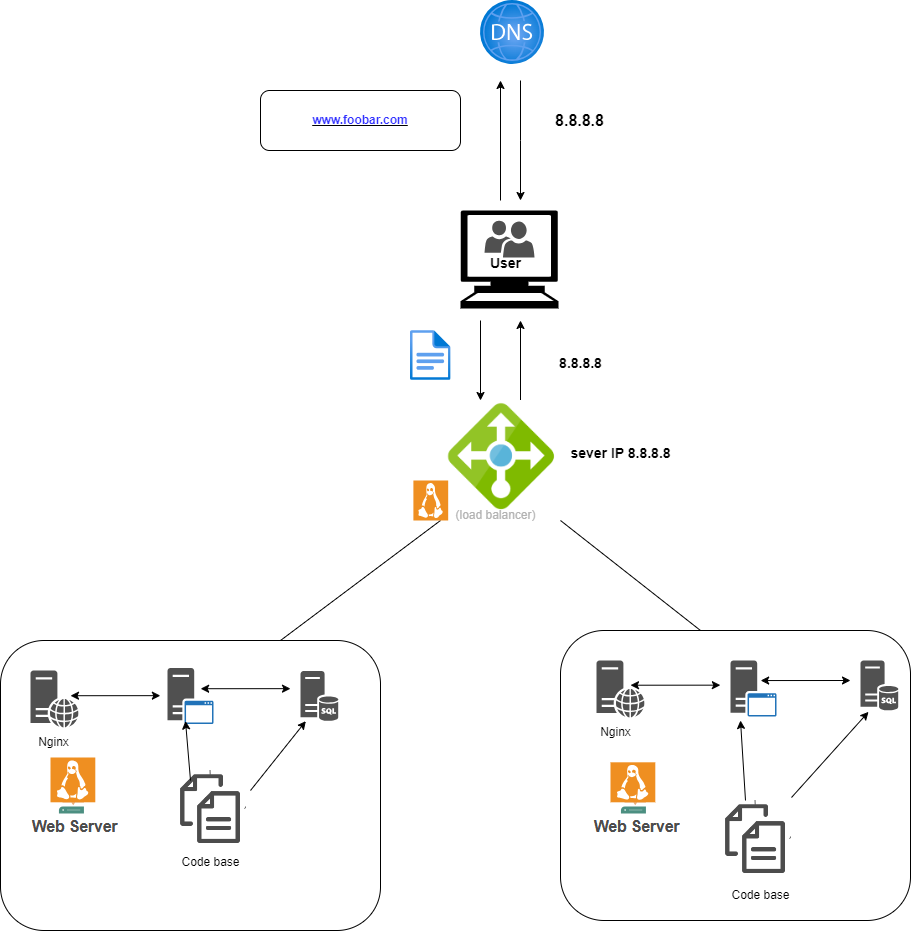

The diagram above was exported from draw.io. Its source (the exported page's mxGraphModel, read from the mxfile embedded in the PNG):
<mxGraphModel dx="1707" dy="490" grid="1" gridSize="10" guides="1" tooltips="1" connect="1" arrows="1" fold="1" page="1" pageScale="1" pageWidth="827" pageHeight="1169" math="0" shadow="0">
  <root>
    <mxCell id="0" />
    <mxCell id="1" parent="0" />
    <mxCell id="Z2aWivUbkIMFIZujtj76-1" value="" style="image;aspect=fixed;html=1;points=[];align=center;fontSize=12;image=img/lib/azure2/networking/DNS_Zones.svg;" parent="1" vertex="1">
      <mxGeometry x="360" y="40" width="64" height="64" as="geometry" />
    </mxCell>
    <mxCell id="Z2aWivUbkIMFIZujtj76-2" value="" style="endArrow=classic;html=1;rounded=0;" parent="1" edge="1">
      <mxGeometry width="50" height="50" relative="1" as="geometry">
        <mxPoint x="400" y="120" as="sourcePoint" />
        <mxPoint x="400" y="240" as="targetPoint" />
        <Array as="points">
          <mxPoint x="400" y="180" />
        </Array>
      </mxGeometry>
    </mxCell>
    <mxCell id="Z2aWivUbkIMFIZujtj76-3" value="" style="endArrow=classic;html=1;rounded=0;" parent="1" edge="1">
      <mxGeometry width="50" height="50" relative="1" as="geometry">
        <mxPoint x="380" y="240" as="sourcePoint" />
        <mxPoint x="380" y="120" as="targetPoint" />
      </mxGeometry>
    </mxCell>
    <mxCell id="Z2aWivUbkIMFIZujtj76-4" value="&lt;u&gt;&lt;b&gt;&lt;font color=&quot;#3333ff&quot;&gt;www.foobar.com&lt;/font&gt;&lt;/b&gt;&lt;/u&gt;" style="rounded=1;whiteSpace=wrap;html=1;" parent="1" vertex="1">
      <mxGeometry x="140" y="130" width="200" height="60" as="geometry" />
    </mxCell>
    <mxCell id="Z2aWivUbkIMFIZujtj76-5" value="&lt;b&gt;&lt;font style=&quot;font-size: 16px;&quot;&gt;8.8.8.8&lt;/font&gt;&lt;/b&gt;" style="text;html=1;align=center;verticalAlign=middle;resizable=0;points=[];autosize=1;strokeColor=none;fillColor=none;" parent="1" vertex="1">
      <mxGeometry x="424" y="145" width="70" height="30" as="geometry" />
    </mxCell>
    <mxCell id="Z2aWivUbkIMFIZujtj76-6" value="" style="sketch=0;pointerEvents=1;shadow=0;dashed=0;html=1;strokeColor=none;labelPosition=center;verticalLabelPosition=bottom;verticalAlign=top;align=center;fillColor=#505050;shape=mxgraph.mscae.intune.user_group" parent="1" vertex="1">
      <mxGeometry x="364" y="260" width="50" height="37" as="geometry" />
    </mxCell>
    <mxCell id="Z2aWivUbkIMFIZujtj76-7" value="" style="shape=mxgraph.signs.tech.computer;html=1;pointerEvents=1;fillColor=#000000;strokeColor=none;verticalLabelPosition=bottom;verticalAlign=top;align=center;" parent="1" vertex="1">
      <mxGeometry x="340" y="250" width="98" height="98" as="geometry" />
    </mxCell>
    <mxCell id="Z2aWivUbkIMFIZujtj76-8" value="&lt;b&gt;&lt;font style=&quot;font-size: 14px;&quot;&gt;User&lt;/font&gt;&lt;/b&gt;" style="text;html=1;align=center;verticalAlign=middle;resizable=0;points=[];autosize=1;strokeColor=none;fillColor=none;" parent="1" vertex="1">
      <mxGeometry x="360" y="288" width="50" height="30" as="geometry" />
    </mxCell>
    <mxCell id="Z2aWivUbkIMFIZujtj76-9" value="" style="endArrow=classic;html=1;rounded=0;" parent="1" edge="1">
      <mxGeometry width="50" height="50" relative="1" as="geometry">
        <mxPoint x="400" y="440" as="sourcePoint" />
        <mxPoint x="400" y="360" as="targetPoint" />
      </mxGeometry>
    </mxCell>
    <mxCell id="Z2aWivUbkIMFIZujtj76-10" value="" style="endArrow=classic;html=1;rounded=0;" parent="1" edge="1">
      <mxGeometry width="50" height="50" relative="1" as="geometry">
        <mxPoint x="360" y="360" as="sourcePoint" />
        <mxPoint x="360" y="440" as="targetPoint" />
      </mxGeometry>
    </mxCell>
    <mxCell id="Z2aWivUbkIMFIZujtj76-12" value="" style="image;aspect=fixed;html=1;points=[];align=center;fontSize=12;image=img/lib/azure2/general/File.svg;" parent="1" vertex="1">
      <mxGeometry x="290" y="370" width="40.58" height="50" as="geometry" />
    </mxCell>
    <mxCell id="Z2aWivUbkIMFIZujtj76-13" value="&lt;b&gt;&lt;font style=&quot;font-size: 14px;&quot;&gt;8.8.8.8&lt;/font&gt;&lt;/b&gt;" style="text;html=1;align=center;verticalAlign=middle;resizable=0;points=[];autosize=1;strokeColor=none;fillColor=none;" parent="1" vertex="1">
      <mxGeometry x="425" y="388" width="70" height="30" as="geometry" />
    </mxCell>
    <mxCell id="Z2aWivUbkIMFIZujtj76-15" value="" style="shape=image;verticalLabelPosition=bottom;labelBackgroundColor=default;verticalAlign=top;aspect=fixed;imageAspect=0;image=data:image/png,(base64 omitted: 21972 chars);" parent="1" vertex="1">
      <mxGeometry x="310" y="440" width="133.92" height="115" as="geometry" />
    </mxCell>
    <mxCell id="Z2aWivUbkIMFIZujtj76-16" value="&lt;b&gt;&lt;font style=&quot;font-size: 14px;&quot;&gt;sever IP 8.8.8.8&lt;/font&gt;&lt;/b&gt;" style="text;html=1;align=center;verticalAlign=middle;resizable=0;points=[];autosize=1;strokeColor=none;fillColor=none;" parent="1" vertex="1">
      <mxGeometry x="440" y="478" width="120" height="30" as="geometry" />
    </mxCell>
    <mxCell id="Z2aWivUbkIMFIZujtj76-17" value="&lt;font color=&quot;#b3b3b3&quot;&gt;(load balancer)&lt;/font&gt;" style="text;html=1;align=center;verticalAlign=middle;resizable=0;points=[];autosize=1;strokeColor=none;fillColor=none;" parent="1" vertex="1">
      <mxGeometry x="325" y="540" width="100" height="30" as="geometry" />
    </mxCell>
    <mxCell id="Z2aWivUbkIMFIZujtj76-18" value="" style="endArrow=none;html=1;rounded=0;" parent="1" edge="1">
      <mxGeometry width="50" height="50" relative="1" as="geometry">
        <mxPoint x="160" y="680" as="sourcePoint" />
        <mxPoint x="320" y="560" as="targetPoint" />
        <Array as="points" />
      </mxGeometry>
    </mxCell>
    <mxCell id="Z2aWivUbkIMFIZujtj76-19" value="" style="endArrow=none;html=1;rounded=0;" parent="1" edge="1">
      <mxGeometry width="50" height="50" relative="1" as="geometry">
        <mxPoint x="440" y="560" as="sourcePoint" />
        <mxPoint x="580" y="670" as="targetPoint" />
      </mxGeometry>
    </mxCell>
    <mxCell id="Z2aWivUbkIMFIZujtj76-21" value="" style="rounded=1;whiteSpace=wrap;html=1;" parent="1" vertex="1">
      <mxGeometry x="-120" y="680" width="380" height="290" as="geometry" />
    </mxCell>
    <mxCell id="Z2aWivUbkIMFIZujtj76-22" value="" style="rounded=1;whiteSpace=wrap;html=1;" parent="1" vertex="1">
      <mxGeometry x="440" y="670" width="350" height="290" as="geometry" />
    </mxCell>
    <mxCell id="Z2aWivUbkIMFIZujtj76-23" value="" style="sketch=0;pointerEvents=1;shadow=0;dashed=0;html=1;strokeColor=none;fillColor=#505050;labelPosition=center;verticalLabelPosition=bottom;verticalAlign=top;outlineConnect=0;align=center;shape=mxgraph.office.servers.web_server;" parent="1" vertex="1">
      <mxGeometry x="-90" y="710" width="48" height="57" as="geometry" />
    </mxCell>
    <mxCell id="Z2aWivUbkIMFIZujtj76-25" value="" style="sketch=0;pointerEvents=1;shadow=0;dashed=0;html=1;strokeColor=none;fillColor=#505050;labelPosition=center;verticalLabelPosition=bottom;verticalAlign=top;outlineConnect=0;align=center;shape=mxgraph.office.servers.web_server;" parent="1" vertex="1">
      <mxGeometry x="476" y="700" width="48" height="57" as="geometry" />
    </mxCell>
    <mxCell id="Z2aWivUbkIMFIZujtj76-26" value="Nginx" style="text;html=1;align=center;verticalAlign=middle;resizable=0;points=[];autosize=1;strokeColor=none;fillColor=none;" parent="1" vertex="1">
      <mxGeometry x="-92" y="767" width="50" height="30" as="geometry" />
    </mxCell>
    <mxCell id="Z2aWivUbkIMFIZujtj76-27" value="Nginx" style="text;html=1;align=center;verticalAlign=middle;resizable=0;points=[];autosize=1;strokeColor=none;fillColor=none;" parent="1" vertex="1">
      <mxGeometry x="470" y="757" width="50" height="30" as="geometry" />
    </mxCell>
    <mxCell id="Z2aWivUbkIMFIZujtj76-28" value="" style="sketch=0;pointerEvents=1;shadow=0;dashed=0;html=1;strokeColor=none;fillColor=#505050;labelPosition=center;verticalLabelPosition=bottom;verticalAlign=top;outlineConnect=0;align=center;shape=mxgraph.office.servers.application_server_blue;" parent="1" vertex="1">
      <mxGeometry x="47" y="707.5" width="46" height="56" as="geometry" />
    </mxCell>
    <mxCell id="Z2aWivUbkIMFIZujtj76-29" value="" style="sketch=0;pointerEvents=1;shadow=0;dashed=0;html=1;strokeColor=none;fillColor=#505050;labelPosition=center;verticalLabelPosition=bottom;verticalAlign=top;outlineConnect=0;align=center;shape=mxgraph.office.servers.application_server_blue;" parent="1" vertex="1">
      <mxGeometry x="610" y="700" width="46" height="56" as="geometry" />
    </mxCell>
    <mxCell id="Z2aWivUbkIMFIZujtj76-30" value="" style="sketch=0;pointerEvents=1;shadow=0;dashed=0;html=1;strokeColor=none;labelPosition=center;verticalLabelPosition=bottom;verticalAlign=top;align=center;fillColor=#515151;shape=mxgraph.mscae.system_center.central_administration_site_sql" parent="1" vertex="1">
      <mxGeometry x="740" y="700" width="38" height="50" as="geometry" />
    </mxCell>
    <mxCell id="Z2aWivUbkIMFIZujtj76-31" value="" style="sketch=0;pointerEvents=1;shadow=0;dashed=0;html=1;strokeColor=none;labelPosition=center;verticalLabelPosition=bottom;verticalAlign=top;align=center;fillColor=#515151;shape=mxgraph.mscae.system_center.central_administration_site_sql" parent="1" vertex="1">
      <mxGeometry x="180" y="710.5" width="38" height="50" as="geometry" />
    </mxCell>
    <mxCell id="Z2aWivUbkIMFIZujtj76-32" value="" style="endArrow=classic;startArrow=classic;html=1;rounded=0;exitX=0.447;exitY=0.655;exitDx=0;exitDy=0;exitPerimeter=0;" parent="1" edge="1">
      <mxGeometry width="50" height="50" relative="1" as="geometry">
        <mxPoint x="39.8599999999999" y="735.1600000000001" as="sourcePoint" />
        <mxPoint x="-50" y="735.21" as="targetPoint" />
      </mxGeometry>
    </mxCell>
    <mxCell id="Z2aWivUbkIMFIZujtj76-34" value="" style="endArrow=classic;startArrow=classic;html=1;rounded=0;exitX=0.447;exitY=0.655;exitDx=0;exitDy=0;exitPerimeter=0;" parent="1" edge="1">
      <mxGeometry width="50" height="50" relative="1" as="geometry">
        <mxPoint x="170" y="728.16" as="sourcePoint" />
        <mxPoint x="80.1400000000001" y="728.2099999999999" as="targetPoint" />
      </mxGeometry>
    </mxCell>
    <mxCell id="Z2aWivUbkIMFIZujtj76-35" value="" style="endArrow=classic;startArrow=classic;html=1;rounded=0;exitX=0.447;exitY=0.655;exitDx=0;exitDy=0;exitPerimeter=0;" parent="1" edge="1">
      <mxGeometry width="50" height="50" relative="1" as="geometry">
        <mxPoint x="599.86" y="724.66" as="sourcePoint" />
        <mxPoint x="510.0000000000001" y="724.7099999999999" as="targetPoint" />
      </mxGeometry>
    </mxCell>
    <mxCell id="Z2aWivUbkIMFIZujtj76-36" value="" style="endArrow=classic;startArrow=classic;html=1;rounded=0;exitX=0.447;exitY=0.655;exitDx=0;exitDy=0;exitPerimeter=0;" parent="1" edge="1">
      <mxGeometry width="50" height="50" relative="1" as="geometry">
        <mxPoint x="730" y="720" as="sourcePoint" />
        <mxPoint x="640.1400000000001" y="720.05" as="targetPoint" />
      </mxGeometry>
    </mxCell>
    <mxCell id="Z2aWivUbkIMFIZujtj76-37" value="" style="shape=image;verticalLabelPosition=bottom;labelBackgroundColor=default;verticalAlign=top;aspect=fixed;imageAspect=0;image=data:image/png,(base64 omitted: 1860 chars);" parent="1" vertex="1">
      <mxGeometry x="50" y="810" width="76" height="77" as="geometry" />
    </mxCell>
    <mxCell id="Z2aWivUbkIMFIZujtj76-38" value="" style="shape=image;verticalLabelPosition=bottom;labelBackgroundColor=default;verticalAlign=top;aspect=fixed;imageAspect=0;image=data:image/png,(base64 omitted: 1860 chars);" parent="1" vertex="1">
      <mxGeometry x="595" y="840" width="76" height="77" as="geometry" />
    </mxCell>
    <mxCell id="Z2aWivUbkIMFIZujtj76-39" value="Code base&lt;br&gt;" style="text;html=1;align=center;verticalAlign=middle;resizable=0;points=[];autosize=1;strokeColor=none;fillColor=none;" parent="1" vertex="1">
      <mxGeometry x="50" y="887" width="80" height="30" as="geometry" />
    </mxCell>
    <mxCell id="Z2aWivUbkIMFIZujtj76-40" value="Code base&lt;br&gt;" style="text;html=1;align=center;verticalAlign=middle;resizable=0;points=[];autosize=1;strokeColor=none;fillColor=none;" parent="1" vertex="1">
      <mxGeometry x="600" y="920" width="80" height="30" as="geometry" />
    </mxCell>
    <mxCell id="Z2aWivUbkIMFIZujtj76-52" value="" style="endArrow=classic;html=1;rounded=0;entryX=0.14;entryY=1.003;entryDx=0;entryDy=0;entryPerimeter=0;" parent="1" target="Z2aWivUbkIMFIZujtj76-31" edge="1">
      <mxGeometry width="50" height="50" relative="1" as="geometry">
        <mxPoint x="130" y="830" as="sourcePoint" />
        <mxPoint x="180" y="780" as="targetPoint" />
      </mxGeometry>
    </mxCell>
    <mxCell id="Z2aWivUbkIMFIZujtj76-53" value="" style="endArrow=classic;html=1;rounded=0;entryX=0.211;entryY=1.027;entryDx=0;entryDy=0;entryPerimeter=0;" parent="1" target="Z2aWivUbkIMFIZujtj76-30" edge="1">
      <mxGeometry width="50" height="50" relative="1" as="geometry">
        <mxPoint x="671" y="837" as="sourcePoint" />
        <mxPoint x="721" y="787" as="targetPoint" />
      </mxGeometry>
    </mxCell>
    <mxCell id="Z2aWivUbkIMFIZujtj76-56" value="" style="endArrow=classic;html=1;rounded=0;" parent="1" edge="1">
      <mxGeometry width="50" height="50" relative="1" as="geometry">
        <mxPoint x="70" y="820" as="sourcePoint" />
        <mxPoint x="65" y="760.5" as="targetPoint" />
      </mxGeometry>
    </mxCell>
    <mxCell id="Z2aWivUbkIMFIZujtj76-57" value="" style="endArrow=classic;html=1;rounded=0;" parent="1" edge="1">
      <mxGeometry width="50" height="50" relative="1" as="geometry">
        <mxPoint x="625" y="840" as="sourcePoint" />
        <mxPoint x="620" y="760" as="targetPoint" />
      </mxGeometry>
    </mxCell>
    <mxCell id="Z2aWivUbkIMFIZujtj76-58" value="" style="shape=image;verticalLabelPosition=bottom;labelBackgroundColor=default;verticalAlign=top;aspect=fixed;imageAspect=0;image=data:image/png,(base64 omitted: 2740 chars);" parent="1" vertex="1">
      <mxGeometry x="-92" y="810" width="100" height="99" as="geometry" />
    </mxCell>
    <mxCell id="Z2aWivUbkIMFIZujtj76-59" value="" style="shape=image;verticalLabelPosition=bottom;labelBackgroundColor=default;verticalAlign=top;aspect=fixed;imageAspect=0;image=data:image/png,(base64 omitted: 2740 chars);" parent="1" vertex="1">
      <mxGeometry x="470" y="810" width="100" height="99" as="geometry" />
    </mxCell>
    <mxCell id="hLsUDMXROH49jGMg2WjA-1" value="" style="shadow=0;dashed=0;html=1;strokeColor=none;fillColor=#EF8F21;labelPosition=center;verticalLabelPosition=bottom;verticalAlign=top;align=center;outlineConnect=0;shape=mxgraph.veeam.linux;" vertex="1" parent="1">
      <mxGeometry x="292.89" y="520" width="34.8" height="40" as="geometry" />
    </mxCell>
    <mxCell id="hLsUDMXROH49jGMg2WjA-2" value="" style="shadow=0;dashed=0;html=1;strokeColor=none;fillColor=#EF8F21;labelPosition=center;verticalLabelPosition=bottom;verticalAlign=top;align=center;outlineConnect=0;shape=mxgraph.veeam.linux;" vertex="1" parent="1">
      <mxGeometry x="-70" y="797" width="44.8" height="44.8" as="geometry" />
    </mxCell>
    <mxCell id="hLsUDMXROH49jGMg2WjA-3" value="" style="shadow=0;dashed=0;html=1;strokeColor=none;fillColor=#EF8F21;labelPosition=center;verticalLabelPosition=bottom;verticalAlign=top;align=center;outlineConnect=0;shape=mxgraph.veeam.linux;" vertex="1" parent="1">
      <mxGeometry x="490" y="801.8" width="44.8" height="40" as="geometry" />
    </mxCell>
  </root>
</mxGraphModel>